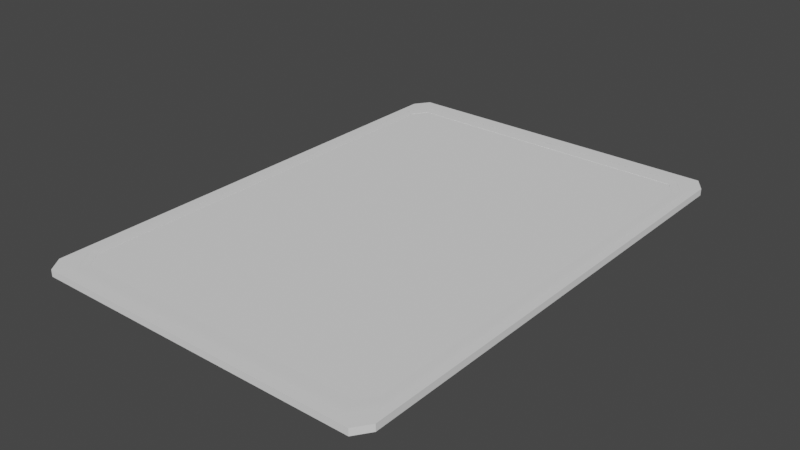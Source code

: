 # Source: card.blend  (saved by Blender 2.90.8; exported with 4.5.12 LTS)
import bpy
from mathutils import Matrix  # noqa: F401  (used for matrix-valued properties, if any)

bpy.ops.wm.read_factory_settings(use_empty=True)
scene = bpy.context.scene
scene.name = 'Scene'

# ---- collections
col_collection = bpy.data.collections.new('Collection'); scene.collection.children.link(col_collection)

# ---- world
world_world = bpy.data.worlds.new('World'); scene.world = world_world
world_world.use_nodes = True; world_world.node_tree.nodes.clear()
_N = world_world.node_tree.nodes; _L = world_world.node_tree.links
n0 = _N.new('ShaderNodeOutputWorld'); n0.name = 'World Output'; n0.location = (300, 300)
n1 = _N.new('ShaderNodeBackground'); n1.name = 'Background'; n1.location = (10, 300)
n1.inputs[0].default_value = (0.05088, 0.05088, 0.05088, 1.0)
_L.new(n1.outputs[0], n0.inputs[0])
n0.is_active_output = True
world_world.color = (0.05088, 0.05088, 0.05088)
world_world.use_sun_shadow = False
world_world.sun_shadow_jitter_overblur = 0.0

# ---- meshes
me_meshstock = bpy.data.meshes.new('meshStock')
me_meshstock.from_pydata([(-0.9396, -0.9396, -1.0), (-0.9396, -1.0, -0.9396), (-1.0, -0.9396, -0.9396), (-0.8378, -0.8982, 0.9396), (-0.8982, -0.8378, 0.9396), (-0.9585, -0.8731, 1.0), (-0.8731, -0.9585, 1.0), (-0.9396, 0.9396, -1.0), (-1.0, 0.9396, -0.9396), (-0.9396, 1.0, -0.9396), (-0.8982, 0.8378, 0.9396), (-0.8378, 0.8982, 0.9396), (-0.8731, 0.9585, 1.0), (-0.9585, 0.8731, 1.0), (0.9396, -0.9396, -1.0), (1.0, -0.9396, -0.9396), (0.9396, -1.0, -0.9396), (0.8982, -0.8378, 0.9396), (0.8378, -0.8982, 0.9396), (0.8731, -0.9585, 1.0), (0.9585, -0.8731, 1.0), (0.9396, 0.9396, -1.0), (0.9396, 1.0, -0.9396), (1.0, 0.9396, -0.9396), (0.8378, 0.8982, 0.9396), (0.8982, 0.8378, 0.9396), (0.9585, 0.8731, 1.0), (0.8731, 0.9585, 1.0), (-1.0, -0.9396, 0.9396), (-0.9396, -1.0, 0.9396), (-0.8542, -0.9396, 1.0), (-0.9396, -0.8542, 1.0), (-0.9396, 0.8542, 1.0), (-0.8542, 0.9396, 1.0), (-0.9396, 1.0, 0.9396), (-1.0, 0.9396, 0.9396), (0.8542, 0.9396, 1.0), (0.9396, 0.8542, 1.0), (1.0, 0.9396, 0.9396), (0.9396, 1.0, 0.9396), (0.9396, -0.8542, 1.0), (0.8542, -0.9396, 1.0), (0.9396, -1.0, 0.9396), (1.0, -0.9396, 0.9396), (-0.8982, -0.8378, -0.2366), (-0.8378, -0.8982, -0.2366), (-0.8378, -0.8378, -0.297), (-0.8982, 0.8378, -0.2366), (-0.8378, 0.8378, -0.297), (-0.8378, 0.8982, -0.2366), (0.8982, -0.8378, -0.2366), (0.8378, -0.8378, -0.297), (0.8378, -0.8982, -0.2366), (0.8378, 0.8982, -0.2366), (0.8378, 0.8378, -0.297), (0.8982, 0.8378, -0.2366), (-0.9396, 0.06167, 1.0), (-1.0, 0.001302, 0.9396), (-0.9396, -0.05907, 1.0), (-0.9585, 0.06167, 1.0), (-0.9585, -0.05907, 1.0), (-0.8982, 0.001302, 0.9396), (0.9396, -0.05907, 1.0), (1.0, 0.001302, 0.9396), (0.9396, 0.06167, 1.0), (0.9585, -0.05907, 1.0), (0.9585, 0.06167, 1.0), (0.8982, 0.001302, 0.9396)], [], [(16, 42, 29, 1), (56, 59, 13, 32), (62, 65, 20, 40), (3, 18, 52, 45), (2, 28, 57, 35, 8), (26, 66, 64, 37), (9, 34, 39, 22), (23, 38, 63, 43, 15), (54, 48, 46, 51), (10, 61, 4, 44, 47), (5, 60, 58, 31), (19, 6, 30, 41), (12, 27, 36, 33), (24, 11, 49, 53), (17, 67, 25, 55, 50), (0, 1, 2), (3, 4, 5, 6), (7, 8, 9), (10, 11, 12, 13), (14, 15, 16), (17, 18, 19, 20), (21, 22, 23), (24, 25, 26, 27), (28, 29, 30, 31), (32, 33, 34, 35), (36, 37, 38, 39), (40, 41, 42, 43), (44, 45, 46), (47, 48, 49), (50, 51, 52), (53, 54, 55), (56, 57, 58), (59, 60, 61), (62, 63, 64), (65, 66, 67), (7, 0, 2, 8), (1, 29, 28, 2), (56, 32, 35, 57), (34, 9, 8, 35), (21, 7, 9, 22), (33, 36, 39, 34), (38, 23, 22, 39), (14, 21, 23, 15), (62, 40, 43, 63), (42, 16, 15, 43), (0, 14, 16, 1), (41, 30, 29, 42), (61, 10, 13, 59), (11, 24, 27, 12), (67, 17, 20, 65), (18, 3, 6, 19), (30, 6, 5, 31), (12, 33, 32, 13), (26, 37, 36, 27), (19, 41, 40, 20), (46, 48, 47, 44), (48, 54, 53, 49), (54, 51, 50, 55), (51, 46, 45, 52), (24, 53, 55, 25), (52, 18, 17, 50), (3, 45, 44, 4), (49, 11, 10, 47), (31, 58, 57, 28), (4, 61, 60, 5), (58, 60, 59, 56), (37, 64, 63, 38), (25, 67, 66, 26), (64, 66, 65, 62), (7, 21, 14, 0)])
_uv = me_meshstock.uv_layers.new(name='UVMap')
_uv.uv.foreach_set('vector', [0.03019, 0.03019, 0.9698, 0.03019, 0.9698, 0.9698, 0.03019, 0.9698, 0.9698, 0.4692, 0.9793, 0.4692, 0.9793, 0.06343, 0.9698, 0.07288, 0.03019, 0.5295, 0.02074, 0.5295, 0.02074, 0.9366, 0.03019, 0.9271, 0.9189, 0.9491, 0.08111, 0.9491, 0.08111, 0.9491, 0.9189, 0.9491, 0.03019, 0.03019, 0.9698, 0.03019, 0.9698, 0.5007, 0.9698, 0.9698, 0.03019, 0.9698, 0.02074, 0.06343, 0.02074, 0.4692, 0.03019, 0.4692, 0.03019, 0.07288, 0.03019, 0.03019, 0.9698, 0.03019, 0.9698, 0.9698, 0.03019, 0.9698, 0.03019, 0.03019, 0.9698, 0.03019, 0.9698, 0.4993, 0.9698, 0.9698, 0.03019, 0.9698, 0.08111, 0.08111, 0.9189, 0.08111, 0.9189, 0.9189, 0.08111, 0.9189, 0.9491, 0.08111, 0.9491, 0.4993, 0.9491, 0.9189, 0.9491, 0.9189, 0.9491, 0.08111, 0.9793, 0.9366, 0.9793, 0.5295, 0.9698, 0.5295, 0.9698, 0.9271, 0.06343, 0.9793, 0.9366, 0.9793, 0.9271, 0.9698, 0.07288, 0.9698, 0.9366, 0.02074, 0.06343, 0.02074, 0.07288, 0.03019, 0.9271, 0.03019, 0.08111, 0.05092, 0.9189, 0.05092, 0.9189, 0.05092, 0.08111, 0.05092, 0.05092, 0.9189, 0.05092, 0.4993, 0.05092, 0.08111, 0.05092, 0.08111, 0.05092, 0.9189, 0.0, 0.9698, 0.0, 0.9698, 0.03019, 1.0, 0.9189, 0.9491, 0.9491, 0.9189, 0.9793, 0.9366, 0.9366, 0.9793, 0.0, 0.9698, 0.0, 0.9698, 0.03019, 1.0, 0.9491, 0.08111, 0.9189, 0.05092, 0.9366, 0.02074, 0.9793, 0.06343, 0.0, 0.9698, 0.0, 0.9698, 0.03019, 1.0, 0.05092, 0.9189, 0.08111, 0.9491, 0.06343, 0.9793, 0.02074, 0.9366, 0.0, 0.9698, 0.0, 0.9698, 0.03019, 1.0, 0.08111, 0.05092, 0.05092, 0.08111, 0.02074, 0.06343, 0.06343, 0.02074, 0.9698, 0.03019, 0.9698, 0.0, 1.0, 0.03019, 1.0, 0.07288, 1.0, 0.03019, 1.0, 0.07288, 1.0, 0.03019, 0.9698, 0.0, 1.0, 0.03019, 1.0, 0.07288, 1.0, 0.03019, 0.9698, 0.0, 1.0, 0.03019, 1.0, 0.07288, 1.0, 0.03019, 0.9698, 0.0, 0.9491, 0.9189, 0.9189, 0.9491, 0.9189, 0.9189, 0.9491, 0.08111, 0.9189, 0.08111, 0.9189, 0.05092, 0.05092, 0.9189, 0.08111, 0.9189, 0.08111, 0.9491, 0.08111, 0.05092, 0.08111, 0.08111, 0.05092, 0.08111, 0.9698, 0.4692, 1.0, 0.4993, 1.0, 0.5295, 0.9793, 0.4692, 0.9793, 0.5295, 0.9491, 0.4993, 0.03019, 0.5295, 0.0, 0.4993, 0.03019, 0.4993, 0.02074, 0.5295, 0.02074, 0.4692, 0.05092, 0.4993, 0.0, 0.9698, 0.0, 0.03019, 0.03019, 0.03019, 0.03019, 0.9698, 0.03019, 0.0, 0.9698, 0.0, 0.9698, 0.03019, 0.03019, 0.03019, 1.0, 0.5308, 1.0, 0.9271, 0.9698, 0.9698, 0.9698, 0.5007, 0.9698, 1.0, 0.03019, 1.0, 0.03019, 0.9698, 0.9698, 0.9698, 0.0, 0.9698, 0.0, 0.03019, 0.03019, 0.03019, 0.03019, 0.9698, 1.0, 0.07288, 1.0, 0.9271, 0.9698, 0.9698, 0.9698, 0.03019, 0.9698, 1.0, 0.03019, 1.0, 0.03019, 0.9698, 0.9698, 0.9698, 0.0, 0.9698, 0.0, 0.03019, 0.03019, 0.03019, 0.03019, 0.9698, 1.0, 0.5295, 1.0, 0.9271, 0.9698, 0.9698, 0.9698, 0.4993, 0.9698, 1.0, 0.03019, 1.0, 0.03019, 0.9698, 0.9698, 0.9698, 0.0, 0.9698, 0.0, 0.03019, 0.03019, 0.03019, 0.03019, 0.9698, 1.0, 0.07288, 1.0, 0.9271, 0.9698, 0.9698, 0.9698, 0.03019, 0.9491, 0.4993, 0.9491, 0.08111, 0.9793, 0.06343, 0.9793, 0.4692, 0.9189, 0.05092, 0.08111, 0.05092, 0.06343, 0.02074, 0.9366, 0.02074, 0.05092, 0.4993, 0.05092, 0.9189, 0.02074, 0.9366, 0.02074, 0.5295, 0.08111, 0.9491, 0.9189, 0.9491, 0.9366, 0.9793, 0.06343, 0.9793, 0.9271, 0.9698, 0.9366, 0.9793, 0.9793, 0.9366, 0.9698, 0.9271, 0.9366, 0.02074, 0.9271, 0.03019, 0.9698, 0.07288, 0.9793, 0.06343, 0.02074, 0.06343, 0.03019, 0.07288, 0.07288, 0.03019, 0.06343, 0.02074, 0.06343, 0.9793, 0.07288, 0.9698, 0.03019, 0.9271, 0.02074, 0.9366, 0.9189, 0.9189, 0.9189, 0.08111, 0.9491, 0.08111, 0.9491, 0.9189, 0.9189, 0.08111, 0.08111, 0.08111, 0.08111, 0.05092, 0.9189, 0.05092, 0.08111, 0.08111, 0.08111, 0.9189, 0.05092, 0.9189, 0.05092, 0.08111, 0.08111, 0.9189, 0.9189, 0.9189, 0.9189, 0.9491, 0.08111, 0.9491, 0.08111, 0.05092, 0.08111, 0.05092, 0.05092, 0.08111, 0.05092, 0.08111, 0.08111, 0.9491, 0.08111, 0.9491, 0.05092, 0.9189, 0.05092, 0.9189, 0.9189, 0.9491, 0.9189, 0.9491, 0.9491, 0.9189, 0.9491, 0.9189, 0.9189, 0.05092, 0.9189, 0.05092, 0.9491, 0.08111, 0.9491, 0.08111, 1.0, 0.07288, 1.0, 0.4705, 0.9698, 0.5007, 0.9698, 0.03019, 0.9491, 0.9189, 0.9491, 0.4993, 0.9793, 0.5295, 0.9793, 0.9366, 0.9698, 0.5295, 0.9793, 0.5295, 0.9793, 0.4692, 0.9698, 0.4692, 1.0, 0.07288, 1.0, 0.4692, 0.9698, 0.4993, 0.9698, 0.03019, 0.05092, 0.08111, 0.05092, 0.4993, 0.02074, 0.4692, 0.02074, 0.06343, 0.03019, 0.4692, 0.02074, 0.4692, 0.02074, 0.5295, 0.03019, 0.5295, 0.03019, 0.03019, 0.9698, 0.03019, 0.9698, 0.9698, 0.03019, 0.9698])
me_meshstock.use_remesh_fix_poles = True
me_meshstock.use_remesh_preserve_attributes = False
me_meshstock.use_mirror_vertex_groups = False
me_meshstock.update()
me_meshface = bpy.data.meshes.new('meshFace')
me_meshface.from_pydata([(-0.8976, -0.9051, 0.1855), (-0.8976, -0.9051, 0.8817), (-0.8976, 0.9051, 0.1855), (-0.8976, 0.9051, 0.8817), (0.8976, -0.9051, 0.1855), (0.8976, -0.9051, 0.8817), (0.8976, 0.9051, 0.1855), (0.8976, 0.9051, 0.8817)], [], [(0, 1, 3, 2), (2, 3, 7, 6), (6, 7, 5, 4), (4, 5, 1, 0), (2, 6, 4, 0), (7, 3, 1, 5)])
_uv = me_meshface.uv_layers.new(name='UVMap')
_uv.uv.foreach_set('vector', [0.375, 0.0, 0.625, 0.0, 0.625, 0.25, 0.375, 0.25, 0.375, 0.25, 0.625, 0.25, 0.625, 0.5, 0.375, 0.5, 0.375, 0.5, 0.625, 0.5, 0.625, 0.75, 0.375, 0.75, 0.375, 0.75, 0.625, 0.75, 0.625, 1.0, 0.375, 1.0, 0.125, 0.5, 0.375, 0.5, 0.375, 0.75, 0.125, 0.75, 0.0001876, 9.906e-05, 1.003, 9.906e-05, 1.003, 1.001, 0.0001876, 1.001])
me_meshface.use_remesh_fix_poles = True
me_meshface.use_remesh_preserve_attributes = False
me_meshface.use_mirror_vertex_groups = False
me_meshface.update()

# ---- objects
ob_cardstock = bpy.data.objects.new('cardStock', me_meshstock)
ob_cardface = bpy.data.objects.new('cardFace', me_meshface)

# ---- transforms, parenting, visibility, modifiers, constraints
ob_cardstock.location = (0.0, 0.0, 0.0)
ob_cardstock.scale = (2.45, 3.5, 0.05)
ob_cardstock.lineart.crease_threshold = 0.0
ob_cardface.location = (0.0, 0.0, 0.0)
ob_cardface.scale = (2.45, 3.5, 0.05)
ob_cardface.lineart.crease_threshold = 0.0

# ---- collection membership
col_collection.objects.link(ob_cardstock)
col_collection.objects.link(ob_cardface)

# ---- scene / render settings (as saved in the file)
scene.frame_start = 1; scene.frame_end = 250; scene.frame_set(1)
scene.render.engine = 'BLENDER_EEVEE_NEXT'
scene.cycles.use_denoising = False
scene.cycles.samples = 128
scene.cycles.sampling_pattern = 'TABULATED_SOBOL'
scene.cycles.use_adaptive_sampling = False
scene.cycles.use_light_tree = False
scene.view_settings.view_transform = 'Filmic'
bpy.context.view_layer.update()

# ---- added for rendering (the .blend has no active camera and no usable light): camera, sun
cam_auto = bpy.data.cameras.new('AutoCamera')
cam_auto.lens = 50.0
cam_auto.sensor_width = 36.0
cam_auto.clip_end = 1000.0
ob_auto_camera = bpy.data.objects.new('AutoCamera', cam_auto)
scene.collection.objects.link(ob_auto_camera)
ob_auto_camera.location = (7.90621, -9.48745, 6.32496)
ob_auto_camera.rotation_euler = (1.09748, -7.21219e-08, 0.694738)
scene.camera = ob_auto_camera
light_auto_sun = bpy.data.lights.new('AutoSun', 'SUN')
light_auto_sun.energy = 3.0
light_auto_sun.angle = 0.0523599
ob_auto_sun = bpy.data.objects.new('AutoSun', light_auto_sun)
scene.collection.objects.link(ob_auto_sun)
ob_auto_sun.rotation_euler = (0.872665, 0.174533, 0.523599)
bpy.context.view_layer.update()
